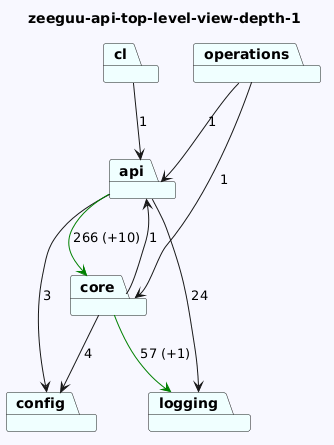

The diagram above was rendered by PlantUML. Its source (embedded in the PNG):
@startuml
skinparam backgroundColor GhostWhite
title zeeguu-api-top-level-view-depth-1
package "operations" #Azure
package "api" #Azure
package "logging" #Azure
package "core" #Azure
package "config" #Azure
package "cl" #Azure
"operations"-->"api"  : 1
"operations"-->"core"  : 1
"api"-->"logging"  : 24
"api"-->"config"  : 3
"api"-->"core" #Green : 266 (+10)

"core"-->"logging" #Green : 57 (+1)
"core"-->"config"  : 4
"core"-->"api"  : 1

"cl"-->"api"  : 1
@enduml